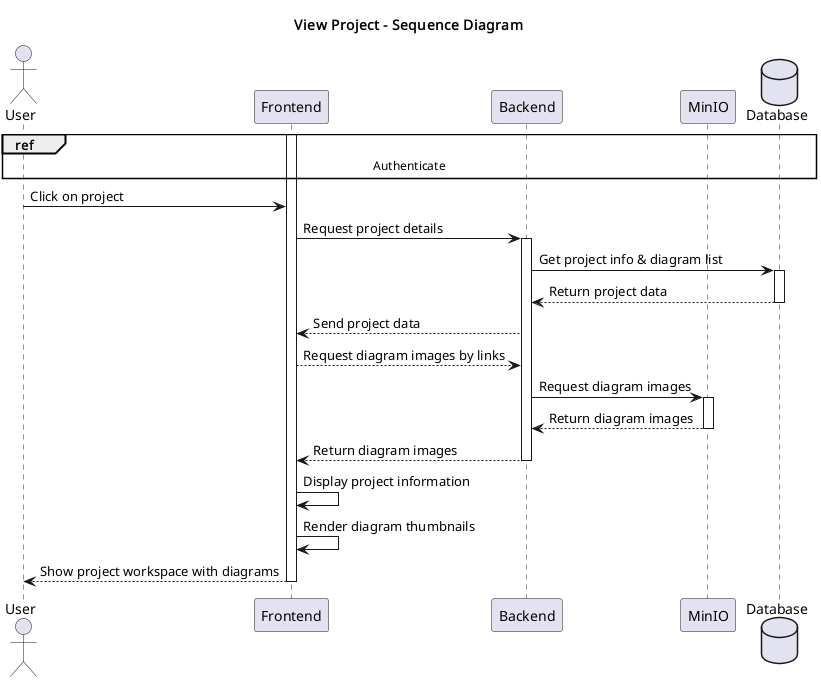

The diagram above was rendered by PlantUML. Its source (embedded in the PNG):
@startuml
title View Project - Sequence Diagram

actor User
participant Frontend
participant Backend
participant MinIO
database Database

ref over User, Database: Authenticate

activate Frontend

User -> Frontend: Click on project
Frontend -> Backend: Request project details
activate Backend

Backend -> Database: Get project info & diagram list
activate Database
Database --> Backend: Return project data 
deactivate Database


Backend --> Frontend: Send project data 
Frontend --> Backend: Request diagram images by links


Backend -> MinIO: Request diagram images 
activate MinIO
MinIO --> Backend: Return diagram images
deactivate MinIO

Backend --> Frontend: Return diagram images

deactivate Backend

Frontend -> Frontend: Display project information
Frontend -> Frontend: Render diagram thumbnails
Frontend --> User: Show project workspace with diagrams
deactivate Frontend

@enduml